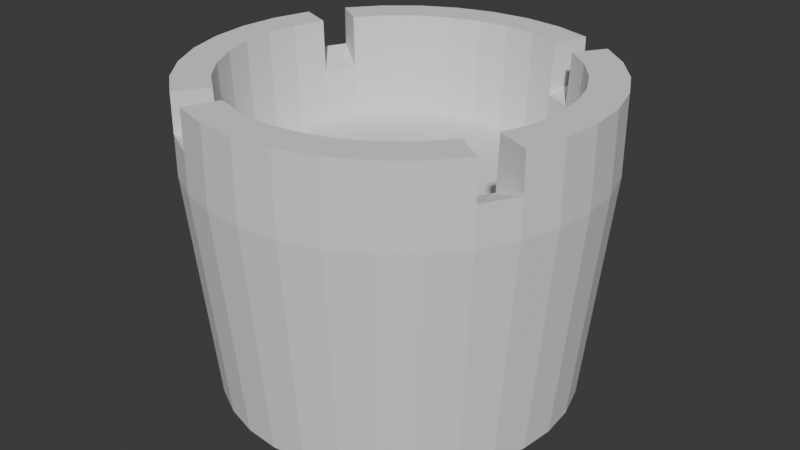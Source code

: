 # Source: ashtray.blend  (saved by Blender 4.1.24; exported with 4.5.12 LTS)
import bpy
from mathutils import Matrix  # noqa: F401  (used for matrix-valued properties, if any)

bpy.ops.wm.read_factory_settings(use_empty=True)
scene = bpy.context.scene
scene.name = 'Scene'

# ---- collections
col_collection = bpy.data.collections.new('Collection'); scene.collection.children.link(col_collection)

# ---- world
world_world = bpy.data.worlds.new('World'); scene.world = world_world
world_world.use_nodes = True; world_world.node_tree.nodes.clear()
_N = world_world.node_tree.nodes; _L = world_world.node_tree.links
n0 = _N.new('ShaderNodeOutputWorld'); n0.name = 'World Output'; n0.location = (300, 300)
n1 = _N.new('ShaderNodeBackground'); n1.name = 'Background'; n1.location = (10, 300)
n1.inputs[0].default_value = (0.05088, 0.05088, 0.05088, 1.0)
_L.new(n1.outputs[0], n0.inputs[0])
n0.is_active_output = True
world_world.color = (0.05088, 0.05088, 0.05088)
world_world.use_sun_shadow = False
world_world.sun_shadow_jitter_overblur = 0.0

# ---- meshes
me_cylinder = bpy.data.meshes.new('Cylinder')
me_cylinder.from_pydata([(-4.625e-09, 1.148, 0.0), (-1.579e-08, 0.1454, 0.6306), (0.2239, 1.126, 0.0), (0.02836, 0.1426, 0.6306), (0.4392, 1.06, 0.0), (0.05563, 0.1343, 0.6306), (0.6376, 0.9543, 0.0), (0.08076, 0.1209, 0.6306), (0.8116, 0.8116, 0.0), (0.1028, 0.1028, 0.6306), (0.9543, 0.6376, 0.0), (0.1209, 0.08076, 0.6306), (1.06, 0.4392, 0.0), (0.1343, 0.05563, 0.6306), (1.126, 0.2239, 0.0), (0.1426, 0.02836, 0.6306), (1.148, -3.984e-09, 0.0), (0.1454, -5.588e-10, 0.6306), (1.126, -0.2239, 0.0), (0.1426, -0.02836, 0.6306), (1.06, -0.4392, 0.0), (0.1343, -0.05563, 0.6306), (0.9543, -0.6376, 0.0), (0.1209, -0.08076, 0.6306), (0.8116, -0.8116, 0.0), (0.1028, -0.1028, 0.6306), (0.6376, -0.9543, 0.0), (0.08076, -0.1209, 0.6306), (0.4392, -1.06, 0.0), (0.05563, -0.1343, 0.6306), (0.2239, -1.126, 0.0), (0.02836, -0.1426, 0.6306), (-4.625e-09, -1.148, 0.0), (1.251e-08, -0.1454, 0.6306), (-0.2239, -1.126, 0.0), (-0.02836, -0.1426, 0.6306), (-0.4392, -1.06, 0.0), (-0.05563, -0.1343, 0.6306), (-0.6376, -0.9543, 0.0), (-0.08076, -0.1209, 0.6306), (-0.8116, -0.8116, 0.0), (-0.1028, -0.1028, 0.6306), (-0.9543, -0.6376, 0.0), (-0.1209, -0.08076, 0.6306), (-1.06, -0.4392, 0.0), (-0.1343, -0.05563, 0.6306), (-1.126, -0.2239, 0.0), (-0.1426, -0.02836, 0.6306), (-1.148, -3.984e-09, 0.0), (-0.1454, -5.588e-10, 0.6306), (-1.126, 0.2239, 0.0), (-0.1426, 0.02836, 0.6306), (-1.06, 0.4392, 0.0), (-0.1343, 0.05563, 0.6306), (-0.9543, 0.6376, 0.0), (-0.1209, 0.08076, 0.6306), (-0.8116, 0.8116, 0.0), (-0.1028, 0.1028, 0.6306), (-0.6376, 0.9543, 0.0), (-0.08076, 0.1209, 0.6306), (-0.4392, 1.06, 0.0), (-0.05563, 0.1343, 0.6306), (-0.2239, 1.126, 0.0), (-0.02836, 0.1426, 0.6306), (-3.632e-09, 1.3, 1.5), (0.2536, 1.275, 1.5), (0.4975, 1.201, 1.5), (0.7222, 1.081, 1.5), (0.9192, 0.9192, 1.5), (1.081, 0.7222, 1.5), (1.201, 0.4975, 1.5), (1.275, 0.2536, 1.5), (1.3, -5.588e-10, 1.5), (1.275, -0.2536, 1.5), (1.201, -0.4975, 1.5), (1.081, -0.7222, 1.5), (0.9192, -0.9192, 1.5), (0.7222, -1.081, 1.5), (0.4975, -1.201, 1.5), (0.2536, -1.275, 1.5), (-3.632e-09, -1.3, 1.5), (-0.2536, -1.275, 1.5), (-0.4975, -1.201, 1.5), (-0.7222, -1.081, 1.5), (-0.9192, -0.9192, 1.5), (-1.081, -0.7222, 1.5), (-1.201, -0.4975, 1.5), (-1.275, -0.2536, 1.5), (-1.3, -5.588e-10, 1.5), (-1.275, 0.2536, 1.5), (-1.201, 0.4975, 1.5), (-1.081, 0.7222, 1.5), (-0.9192, 0.9192, 1.5), (-0.7222, 1.081, 1.5), (-0.4975, 1.201, 1.5), (-0.2536, 1.275, 1.5), (0.2536, 1.275, 2.0), (-3.632e-09, 1.3, 2.0), (-3.632e-09, 1.3, 1.5), (0.4975, 1.201, 2.0), (0.7222, 1.081, 2.0), (0.9192, 0.9192, 2.0), (1.081, 0.7222, 2.0), (1.201, 0.4975, 2.0), (1.275, 0.2536, 2.0), (1.3, -5.588e-10, 2.0), (1.275, -0.2536, 2.0), (1.201, -0.4975, 2.0), (1.081, -0.7222, 2.0), (0.9192, -0.9192, 2.0), (0.7222, -1.081, 2.0), (0.4975, -1.201, 2.0), (0.2536, -1.275, 2.0), (-3.632e-09, -1.3, 2.0), (-0.2536, -1.275, 2.0), (-0.4975, -1.201, 2.0), (-0.7222, -1.081, 2.0), (-0.9192, -0.9192, 2.0), (-1.081, -0.7222, 2.0), (-1.201, -0.4975, 2.0), (-1.275, -0.2536, 2.0), (-1.3, -5.588e-10, 2.0), (-1.275, 0.2536, 2.0), (-1.201, 0.4975, 2.0), (-1.081, 0.7222, 2.0), (-0.9192, 0.9192, 2.0), (-0.7222, 1.081, 2.0), (-0.4975, 1.201, 2.0), (-0.2536, 1.275, 2.0), (0.2536, 1.275, 1.5), (0.4975, 1.201, 1.5), (0.7222, 1.081, 1.5), (0.9192, 0.9192, 1.5), (1.081, 0.7222, 1.5), (1.201, 0.4975, 1.5), (1.275, 0.2536, 1.5), (1.3, -5.588e-10, 1.5), (1.275, -0.2536, 1.5), (1.201, -0.4975, 1.5), (1.081, -0.7222, 1.5), (0.9192, -0.9192, 1.5), (0.7222, -1.081, 1.5), (0.4975, -1.201, 1.5), (0.2536, -1.275, 1.5), (-3.632e-09, -1.3, 1.5), (-0.2536, -1.275, 1.5), (-0.4975, -1.201, 1.5), (-0.7222, -1.081, 1.5), (-0.9192, -0.9192, 1.5), (-1.081, -0.7222, 1.5), (-1.201, -0.4975, 1.5), (-1.275, -0.2536, 1.5), (-1.3, -5.588e-10, 1.5), (-1.275, 0.2536, 1.5), (-1.201, 0.4975, 1.5), (-1.081, 0.7222, 1.5), (-0.9192, 0.9192, 1.5), (-0.7222, 1.081, 1.5), (-0.4975, 1.201, 1.5), (-0.2536, 1.275, 1.5), (0.2536, 1.275, 2.0), (-3.632e-09, 1.3, 2.0), (-3.632e-09, 1.3, 1.5), (0.4975, 1.201, 2.0), (0.7222, 1.081, 2.0), (0.9192, 0.9192, 2.0), (1.081, 0.7222, 2.0), (1.201, 0.4975, 2.0), (1.275, 0.2536, 2.0), (1.3, -5.588e-10, 2.0), (1.275, -0.2536, 2.0), (1.201, -0.4975, 2.0), (1.081, -0.7222, 2.0), (0.9192, -0.9192, 2.0), (0.7222, -1.081, 2.0), (0.4975, -1.201, 2.0), (0.2536, -1.275, 2.0), (-3.632e-09, -1.3, 2.0), (-0.2536, -1.275, 2.0), (-0.4975, -1.201, 2.0), (-0.7222, -1.081, 2.0), (-0.9192, -0.9192, 2.0), (-1.081, -0.7222, 2.0), (-1.201, -0.4975, 2.0), (-1.275, -0.2536, 2.0), (-1.3, -5.588e-10, 2.0), (-1.275, 0.2536, 2.0), (-1.201, 0.4975, 2.0), (-1.081, 0.7222, 2.0), (-0.9192, 0.9192, 2.0), (-0.7222, 1.081, 2.0), (-0.4975, 1.201, 2.0), (-0.2536, 1.275, 2.0), (0.2536, 1.275, 1.5), (0.4975, 1.201, 1.5), (0.7222, 1.081, 1.5), (0.9192, 0.9192, 1.5), (1.081, 0.7222, 1.5), (1.201, 0.4975, 1.5), (1.275, 0.2536, 1.5), (1.3, -5.588e-10, 1.5), (1.275, -0.2536, 1.5), (1.201, -0.4975, 1.5), (1.081, -0.7222, 1.5), (0.9192, -0.9192, 1.5), (0.7222, -1.081, 1.5), (0.4975, -1.201, 1.5), (0.2536, -1.275, 1.5), (-3.632e-09, -1.3, 1.5), (-0.2536, -1.275, 1.5), (-0.4975, -1.201, 1.5), (-0.7222, -1.081, 1.5), (-0.9192, -0.9192, 1.5), (-1.081, -0.7222, 1.5), (-1.201, -0.4975, 1.5), (-1.275, -0.2536, 1.5), (-1.3, -5.588e-10, 1.5), (-1.275, 0.2536, 1.5), (-1.201, 0.4975, 1.5), (-1.081, 0.7222, 1.5), (-0.9192, 0.9192, 1.5), (-0.7222, 1.081, 1.5), (-0.4975, 1.201, 1.5), (-0.2536, 1.275, 1.5), (0.2536, 1.275, 2.0), (-3.632e-09, 1.3, 2.0), (0.4975, 1.201, 2.0), (0.7222, 1.081, 2.0), (0.9192, 0.9192, 2.0), (1.081, 0.7222, 2.0), (1.201, 0.4975, 2.0), (1.275, 0.2536, 2.0), (1.3, -5.588e-10, 2.0), (1.275, -0.2536, 2.0), (1.201, -0.4975, 2.0), (1.081, -0.7222, 2.0), (0.9192, -0.9192, 2.0), (0.7222, -1.081, 2.0), (0.4975, -1.201, 2.0), (0.2536, -1.275, 2.0), (-3.632e-09, -1.3, 2.0), (-0.2536, -1.275, 2.0), (-0.4975, -1.201, 2.0), (-0.7222, -1.081, 2.0), (-0.9192, -0.9192, 2.0), (-1.081, -0.7222, 2.0), (-1.201, -0.4975, 2.0), (-1.275, -0.2536, 2.0), (-1.3, -5.588e-10, 2.0), (-1.275, 0.2536, 2.0), (-1.201, 0.4975, 2.0), (-1.081, 0.7222, 2.0), (-0.9192, 0.9192, 2.0), (-0.7222, 1.081, 2.0), (-0.4975, 1.201, 2.0), (-0.2536, 1.275, 2.0), (-0.4975, -1.201, 1.5), (-0.7222, -1.081, 1.5), (-0.7222, -1.081, 2.0), (-0.4975, -1.201, 2.0), (-0.4975, -1.201, 1.5), (-0.7222, -1.081, 1.5), (-0.7222, -1.081, 2.0), (-0.4975, -1.201, 2.0), (-0.4975, -1.201, 1.5), (-0.7222, -1.081, 1.5), (0.2536, 1.275, 2.0), (-3.632e-09, 1.3, 2.0), (0.4975, 1.201, 2.0), (0.7222, 1.081, 2.0), (0.9192, 0.9192, 2.0), (1.081, 0.7222, 2.0), (1.201, 0.4975, 2.0), (1.275, 0.2536, 2.0), (1.3, -5.588e-10, 2.0), (1.275, -0.2536, 2.0), (1.201, -0.4975, 2.0), (1.081, -0.7222, 2.0), (0.9192, -0.9192, 2.0), (0.7222, -1.081, 2.0), (0.4975, -1.201, 2.0), (0.2536, -1.275, 2.0), (-3.632e-09, -1.3, 2.0), (-0.2536, -1.275, 2.0), (-0.4975, -1.201, 2.0), (-0.7222, -1.081, 2.0), (-0.9192, -0.9192, 2.0), (-1.081, -0.7222, 2.0), (-1.201, -0.4975, 2.0), (-1.275, -0.2536, 2.0), (-1.3, -5.588e-10, 2.0), (-1.275, 0.2536, 2.0), (-1.201, 0.4975, 2.0), (-1.081, 0.7222, 2.0), (-0.9192, 0.9192, 2.0), (-0.7222, 1.081, 2.0), (-0.4975, 1.201, 2.0), (-0.2536, 1.275, 2.0), (0.2084, 1.048, 2.0), (-6.237e-09, 1.068, 2.0), (0.4087, 0.9868, 2.0), (0.5934, 0.8881, 2.0), (0.7552, 0.7552, 2.0), (0.8881, 0.5934, 2.0), (0.9868, 0.4087, 2.0), (1.048, 0.2084, 2.0), (1.068, -5.588e-10, 2.0), (1.048, -0.2084, 2.0), (0.9868, -0.4087, 2.0), (0.8881, -0.5934, 2.0), (0.7552, -0.7552, 2.0), (0.5934, -0.8881, 2.0), (0.4087, -0.9868, 2.0), (0.2084, -1.048, 2.0), (-6.237e-09, -1.068, 2.0), (-0.2084, -1.048, 2.0), (-0.4087, -0.9868, 2.0), (-0.5934, -0.8881, 2.0), (-0.7552, -0.7552, 2.0), (-0.8881, -0.5934, 2.0), (-0.9868, -0.4087, 2.0), (-1.048, -0.2084, 2.0), (-1.068, -5.588e-10, 2.0), (-1.048, 0.2084, 2.0), (-0.9868, 0.4087, 2.0), (-0.8881, 0.5934, 2.0), (-0.7552, 0.7552, 2.0), (-0.5934, 0.8881, 2.0), (-0.4087, 0.9868, 2.0), (-0.2084, 1.048, 2.0), (0.2013, 1.012, 1.325), (-6.777e-09, 1.032, 1.325), (0.3949, 0.9534, 1.325), (0.5733, 0.8581, 1.325), (0.7297, 0.7297, 1.325), (0.8581, 0.5733, 1.325), (0.9534, 0.3949, 1.325), (1.012, 0.2013, 1.325), (1.032, -5.588e-10, 1.325), (1.012, -0.2013, 1.325), (0.9534, -0.3949, 1.325), (0.8581, -0.5733, 1.325), (0.7297, -0.7297, 1.325), (0.5733, -0.8581, 1.325), (0.3949, -0.9534, 1.325), (0.2013, -1.012, 1.325), (-6.777e-09, -1.032, 1.325), (-0.2013, -1.012, 1.325), (-0.3949, -0.9534, 1.325), (-0.5733, -0.8581, 1.325), (-0.7297, -0.7297, 1.325), (-0.8581, -0.5733, 1.325), (-0.9534, -0.3949, 1.325), (-1.012, -0.2013, 1.325), (-1.032, -5.588e-10, 1.325), (-1.012, 0.2013, 1.325), (-0.9534, 0.3949, 1.325), (-0.8581, 0.5733, 1.325), (-0.7297, 0.7297, 1.325), (-0.5733, 0.8581, 1.325), (-0.3949, 0.9534, 1.325), (-0.2013, 1.012, 1.325), (0.03124, 0.1571, 1.325), (-1.657e-08, 0.1601, 1.325), (0.06128, 0.1479, 1.325), (0.08897, 0.1331, 1.325), (0.1132, 0.1132, 1.325), (0.1331, 0.08897, 1.325), (0.1479, 0.06128, 1.325), (0.1571, 0.03124, 1.325), (0.1601, -5.588e-10, 1.325), (0.1571, -0.03124, 1.325), (0.1479, -0.06128, 1.325), (0.1331, -0.08897, 1.325), (0.1132, -0.1132, 1.325), (0.08897, -0.1331, 1.325), (0.06128, -0.1479, 1.325), (0.03124, -0.1571, 1.325), (-1.657e-08, -0.1601, 1.325), (-0.03124, -0.1571, 1.325), (-0.06128, -0.1479, 1.325), (-0.08897, -0.1331, 1.325), (-0.1132, -0.1132, 1.325), (-0.1331, -0.08897, 1.325), (-0.1479, -0.06128, 1.325), (-0.1571, -0.03124, 1.325), (-0.1601, -5.588e-10, 1.325), (-0.1571, 0.03124, 1.325), (-0.1479, 0.06128, 1.325), (-0.1331, 0.08897, 1.325), (-0.1132, 0.1132, 1.325), (-0.08897, 0.1331, 1.325), (-0.06128, 0.1479, 1.325), (-0.03124, 0.1571, 1.325), (-6.507e-09, 1.05, 1.662), (0.2049, 1.03, 1.662), (0.4018, 0.9701, 1.662), (0.5834, 0.8731, 1.662), (0.7425, 0.7425, 1.662), (0.8731, 0.5834, 1.662), (0.9701, 0.4018, 1.662), (1.03, 0.2049, 1.662), (1.05, -5.588e-10, 1.662), (1.03, -0.2049, 1.662), (0.9701, -0.4018, 1.662), (0.8731, -0.5834, 1.662), (0.7425, -0.7425, 1.662), (0.5834, -0.8731, 1.662), (0.4018, -0.9701, 1.662), (0.2049, -1.03, 1.662), (-6.507e-09, -1.05, 1.662), (-0.2049, -1.03, 1.662), (-0.4018, -0.9701, 1.662), (-0.5834, -0.8731, 1.662), (-0.7425, -0.7425, 1.662), (-0.8731, -0.5834, 1.662), (-0.9701, -0.4018, 1.662), (-1.03, -0.2049, 1.662), (-1.05, -5.588e-10, 1.662), (-1.03, 0.2049, 1.662), (-0.9701, 0.4018, 1.662), (-0.8731, 0.5834, 1.662), (-0.7425, 0.7425, 1.662), (-0.5834, 0.8731, 1.662), (-0.4018, 0.9701, 1.662), (-0.2049, 1.03, 1.662), (-3.632e-09, 1.3, 1.75), (0.2536, 1.275, 1.75), (0.4975, 1.201, 1.75), (0.7222, 1.081, 1.75), (0.9192, 0.9192, 1.75), (1.081, 0.7222, 1.75), (1.201, 0.4975, 1.75), (1.275, 0.2536, 1.75), (1.3, -5.588e-10, 1.75), (1.275, -0.2536, 1.75), (1.201, -0.4975, 1.75), (1.081, -0.7222, 1.75), (0.9192, -0.9192, 1.75), (0.7222, -1.081, 1.75), (0.4975, -1.201, 1.75), (0.2536, -1.275, 1.75), (-3.632e-09, -1.3, 1.75), (-0.2536, -1.275, 1.75), (-1.3, -5.588e-10, 1.75), (-1.275, 0.2536, 1.75), (-1.201, 0.4975, 1.75), (-1.081, 0.7222, 1.75), (-0.9192, 0.9192, 1.75), (-0.7222, 1.081, 1.75), (-0.4975, 1.201, 1.75), (-0.2536, 1.275, 1.75), (-0.4975, -1.201, 1.75), (-0.7222, -1.081, 1.75), (-0.4975, -1.201, 1.75), (-0.7222, -1.081, 1.75), (-0.4975, -1.201, 1.75), (-0.7222, -1.081, 1.75), (-1.275, -0.2536, 1.75), (-1.201, -0.4975, 1.75), (-1.081, -0.7222, 1.75), (-0.9192, -0.9192, 1.75)], [], [(290, 291, 122, 121), (72, 71, 135, 136), (281, 282, 113, 112), (272, 273, 104, 103), (73, 72, 136, 137), (74, 73, 137, 138), (289, 290, 121, 120), (75, 74, 138, 139), (280, 281, 112, 111), (271, 272, 103, 102), (76, 75, 139, 140), (297, 267, 97, 128), (77, 76, 140, 141), (288, 289, 120, 119), (78, 77, 141, 142), (279, 280, 111, 110), (79, 78, 142, 143), (270, 271, 102, 101), (296, 297, 128, 127), (80, 79, 143, 144), (287, 288, 119, 118), (81, 80, 144, 145), (278, 279, 110, 109), (82, 81, 145, 146), (269, 270, 101, 100), (295, 296, 127, 126), (83, 82, 146, 147), (286, 287, 118, 117), (84, 83, 147, 148), (277, 278, 109, 108), (3, 1, 63, 61, 59, 57, 55, 53, 51, 49, 47, 45, 43, 41, 39, 37, 35, 33, 31, 29, 27, 25, 23, 21, 19, 17, 15, 13, 11, 9, 7, 5), (85, 84, 148, 149), (268, 269, 100, 99), (0, 2, 4, 6, 8, 10, 12, 14, 16, 18, 20, 22, 24, 26, 28, 30, 32, 34, 36, 38, 40, 42, 44, 46, 48, 50, 52, 54, 56, 58, 60, 62), (62, 95, 64, 0), (60, 94, 95, 62), (58, 93, 94, 60), (56, 92, 93, 58), (54, 91, 92, 56), (52, 90, 91, 54), (50, 89, 90, 52), (48, 88, 89, 50), (46, 87, 88, 48), (44, 86, 87, 46), (42, 85, 86, 44), (40, 84, 85, 42), (38, 83, 84, 40), (36, 82, 83, 38), (34, 81, 82, 36), (32, 80, 81, 34), (30, 79, 80, 32), (28, 78, 79, 30), (26, 77, 78, 28), (24, 76, 77, 26), (22, 75, 76, 24), (20, 74, 75, 22), (18, 73, 74, 20), (16, 72, 73, 18), (14, 71, 72, 16), (12, 70, 71, 14), (10, 69, 70, 12), (8, 68, 69, 10), (6, 67, 68, 8), (4, 66, 67, 6), (2, 65, 66, 4), (0, 64, 65, 2), (155, 154, 218, 219), (129, 98, 162, 193), (112, 113, 177, 176), (156, 155, 219, 220), (130, 129, 193, 194), (111, 112, 176, 175), (157, 156, 220, 221), (131, 130, 194, 195), (110, 111, 175, 174), (158, 157, 221, 222), (132, 131, 195, 196), (109, 110, 174, 173), (159, 158, 222, 223), (133, 132, 196, 197), (108, 109, 173, 172), (98, 159, 223, 162), (134, 133, 197, 198), (107, 108, 172, 171), (135, 134, 198, 199), (106, 107, 171, 170), (136, 135, 199, 200), (105, 106, 170, 169), (137, 136, 200, 201), (104, 105, 169, 168), (138, 137, 201, 202), (103, 104, 168, 167), (139, 138, 202, 203), (102, 103, 167, 166), (128, 97, 161, 192), (140, 139, 203, 204), (101, 102, 166, 165), (127, 128, 192, 191), (71, 70, 134, 135), (70, 69, 133, 134), (273, 274, 105, 104), (64, 95, 159, 98), (282, 283, 114, 113), (69, 68, 132, 133), (95, 94, 158, 159), (291, 292, 123, 122), (68, 67, 131, 132), (94, 93, 157, 158), (67, 66, 130, 131), (274, 275, 106, 105), (93, 92, 156, 157), (283, 284, 115, 114), (66, 65, 129, 130), (267, 266, 96, 97), (92, 91, 155, 156), (292, 293, 124, 123), (65, 64, 98, 129), (91, 90, 154, 155), (275, 276, 107, 106), (90, 89, 153, 154), (284, 285, 116, 115), (89, 88, 152, 153), (293, 294, 125, 124), (88, 87, 151, 152), (266, 268, 99, 96), (276, 277, 108, 107), (87, 86, 150, 151), (285, 286, 117, 116), (86, 85, 149, 150), (294, 295, 126, 125), (460, 245, 246, 459), (180, 181, 244, 243), (459, 246, 247, 458), (179, 180, 243, 242), (178, 179, 242, 241), (444, 248, 249, 445), (177, 178, 241, 240), (445, 249, 250, 446), (458, 247, 248, 444), (176, 177, 240, 239), (426, 225, 224, 427), (175, 176, 239, 238), (447, 251, 252, 448), (427, 224, 226, 428), (174, 175, 238, 237), (448, 252, 253, 449), (428, 396, 397, 429), (173, 174, 237, 236), (449, 253, 254, 450), (429, 227, 228, 430), (172, 173, 236, 235), (450, 254, 255, 451), (430, 228, 229, 431), (431, 229, 230, 432), (170, 171, 234, 233), (432, 230, 231, 433), (169, 170, 233, 232), (433, 231, 232, 434), (168, 169, 232, 231), (113, 114, 178, 177), (154, 153, 217, 218), (114, 115, 179, 178), (153, 152, 216, 217), (115, 116, 180, 179), (116, 117, 181, 180), (151, 150, 214, 215), (117, 118, 182, 181), (150, 149, 213, 214), (118, 119, 183, 182), (149, 148, 212, 213), (119, 120, 184, 183), (148, 147, 211, 212), (120, 121, 185, 184), (147, 146, 210, 211), (121, 122, 186, 185), (146, 145, 209, 210), (122, 123, 187, 186), (97, 96, 160, 161), (145, 144, 208, 209), (123, 124, 188, 187), (144, 143, 207, 208), (124, 125, 189, 188), (96, 99, 163, 160), (143, 142, 206, 207), (125, 126, 190, 189), (99, 100, 164, 163), (142, 141, 205, 206), (126, 127, 191, 190), (100, 101, 165, 164), (141, 140, 204, 205), (451, 255, 225, 426), (242, 243, 258, 259), (181, 182, 245, 244), (461, 244, 245, 460), (182, 183, 246, 245), (453, 243, 244, 461), (183, 184, 247, 246), (443, 241, 242, 452), (184, 185, 248, 247), (211, 210, 256, 257), (185, 186, 249, 248), (442, 240, 241, 443), (186, 187, 250, 249), (161, 160, 224, 225), (441, 239, 240, 442), (187, 188, 251, 250), (440, 238, 239, 441), (188, 189, 252, 251), (160, 163, 226, 224), (439, 237, 238, 440), (189, 190, 253, 252), (163, 164, 227, 226), (438, 236, 237, 439), (190, 191, 254, 253), (164, 165, 228, 227), (437, 235, 236, 438), (191, 192, 255, 254), (165, 166, 229, 228), (192, 161, 225, 255), (166, 167, 230, 229), (435, 233, 234, 436), (167, 168, 231, 230), (434, 232, 233, 435), (454, 259, 263, 456), (257, 256, 260, 261), (452, 242, 259, 454), (453, 257, 261, 455), (428, 268, 300, 396), (259, 258, 262, 263), (261, 260, 264, 265), (299, 298, 266, 267), (298, 300, 268, 266), (301, 302, 270, 269), (302, 303, 271, 270), (303, 304, 272, 271), (304, 305, 273, 272), (305, 306, 274, 273), (306, 307, 275, 274), (307, 308, 276, 275), (309, 310, 278, 277), (310, 311, 279, 278), (311, 312, 280, 279), (312, 313, 281, 280), (313, 314, 282, 281), (314, 315, 283, 282), (315, 316, 284, 283), (421, 447, 446, 420), (317, 318, 286, 285), (318, 319, 287, 286), (319, 320, 288, 287), (320, 321, 289, 288), (321, 322, 290, 289), (322, 323, 291, 290), (323, 324, 292, 291), (325, 326, 294, 293), (326, 327, 295, 294), (327, 328, 296, 295), (328, 329, 297, 296), (329, 299, 267, 297), (394, 395, 298, 299), (395, 396, 300, 298), (293, 447, 421, 325), (397, 398, 302, 301), (398, 399, 303, 302), (399, 400, 304, 303), (400, 401, 305, 304), (401, 402, 306, 305), (402, 403, 307, 306), (403, 404, 308, 307), (405, 406, 310, 309), (406, 407, 311, 310), (407, 408, 312, 311), (408, 409, 313, 312), (409, 410, 314, 313), (410, 411, 315, 314), (411, 412, 316, 315), (429, 397, 301, 269), (413, 414, 318, 317), (414, 415, 319, 318), (415, 416, 320, 319), (416, 417, 321, 320), (417, 418, 322, 321), (418, 419, 323, 322), (419, 420, 324, 323), (421, 422, 326, 325), (422, 423, 327, 326), (423, 424, 328, 327), (424, 425, 329, 328), (425, 394, 299, 329), (363, 362, 330, 331), (362, 364, 332, 330), (364, 365, 333, 332), (365, 366, 334, 333), (366, 367, 335, 334), (367, 368, 336, 335), (368, 369, 337, 336), (369, 370, 338, 337), (370, 371, 339, 338), (371, 372, 340, 339), (372, 373, 341, 340), (373, 374, 342, 341), (374, 375, 343, 342), (375, 376, 344, 343), (376, 377, 345, 344), (377, 378, 346, 345), (378, 379, 347, 346), (379, 380, 348, 347), (380, 381, 349, 348), (381, 382, 350, 349), (382, 383, 351, 350), (383, 384, 352, 351), (384, 385, 353, 352), (385, 386, 354, 353), (386, 387, 355, 354), (387, 388, 356, 355), (388, 389, 357, 356), (389, 390, 358, 357), (390, 391, 359, 358), (391, 392, 360, 359), (392, 393, 361, 360), (393, 363, 331, 361), (1, 3, 362, 363), (3, 5, 364, 362), (5, 7, 365, 364), (7, 9, 366, 365), (9, 11, 367, 366), (11, 13, 368, 367), (13, 15, 369, 368), (15, 17, 370, 369), (17, 19, 371, 370), (19, 21, 372, 371), (21, 23, 373, 372), (23, 25, 374, 373), (25, 27, 375, 374), (27, 29, 376, 375), (29, 31, 377, 376), (31, 33, 378, 377), (33, 35, 379, 378), (35, 37, 380, 379), (37, 39, 381, 380), (39, 41, 382, 381), (41, 43, 383, 382), (43, 45, 384, 383), (45, 47, 385, 384), (47, 49, 386, 385), (49, 51, 387, 386), (51, 53, 388, 387), (53, 55, 389, 388), (55, 57, 390, 389), (57, 59, 391, 390), (59, 61, 392, 391), (61, 63, 393, 392), (63, 1, 363, 393), (455, 261, 265, 457), (361, 331, 394, 425), (360, 361, 425, 424), (359, 360, 424, 423), (358, 359, 423, 422), (357, 358, 422, 421), (356, 357, 421, 420), (355, 356, 420, 419), (354, 355, 419, 418), (353, 354, 418, 417), (352, 353, 417, 416), (351, 352, 416, 415), (350, 351, 415, 414), (349, 350, 414, 413), (348, 349, 413, 412), (347, 348, 412, 411), (346, 347, 411, 410), (345, 346, 410, 409), (344, 345, 409, 408), (343, 344, 408, 407), (342, 343, 407, 406), (341, 342, 406, 405), (340, 341, 405, 404), (339, 340, 404, 403), (338, 339, 403, 402), (337, 338, 402, 401), (336, 337, 401, 400), (335, 336, 400, 399), (334, 335, 399, 398), (333, 334, 398, 397), (332, 333, 397, 396), (330, 332, 396, 395), (331, 330, 395, 394), (200, 434, 435, 201), (201, 435, 436, 202), (202, 436, 437, 203), (203, 437, 438, 204), (204, 438, 439, 205), (205, 439, 440, 206), (206, 440, 441, 207), (207, 441, 442, 208), (208, 442, 443, 209), (223, 451, 426, 162), (199, 433, 434, 200), (198, 432, 433, 199), (197, 431, 432, 198), (196, 430, 431, 197), (222, 450, 451, 223), (195, 429, 430, 196), (221, 449, 450, 222), (194, 428, 429, 195), (220, 448, 449, 221), (193, 427, 428, 194), (219, 447, 448, 220), (162, 426, 427, 193), (218, 446, 447, 219), (217, 445, 446, 218), (216, 444, 445, 217), (405, 437, 436, 404), (277, 437, 405, 309), (276, 308, 404, 436), (258, 455, 457, 262), (264, 456, 457, 265), (243, 453, 455, 258), (256, 452, 454, 260), (260, 454, 456, 264), (209, 443, 452, 256, 210), (212, 461, 460, 213), (213, 460, 459, 214), (214, 459, 458, 215), (257, 453, 461, 212, 211), (215, 458, 444, 216, 152, 151), (292, 324, 420, 446), (413, 457, 456, 412), (285, 457, 413, 317), (284, 316, 412, 456)])
_uv = me_cylinder.uv_layers.new(name='UVMap')
_uv.uv.foreach_set('vector', [0.01, 0.25, 0.01461, 0.2968, 0.01461, 0.2968, 0.01, 0.25, 0.75, 0.875, 0.7812, 0.875, 0.7812, 0.875, 0.75, 0.875, 0.2968, 0.01461, 0.25, 0.01, 0.25, 0.01, 0.2968, 0.01461, 0.4717, 0.3418, 0.4854, 0.2968, 0.4854, 0.2968, 0.4717, 0.3418, 0.7188, 0.875, 0.75, 0.875, 0.75, 0.875, 0.7188, 0.875, 0.6875, 0.875, 0.7188, 0.875, 0.7188, 0.875, 0.6875, 0.875, 0.01461, 0.2032, 0.01, 0.25, 0.01, 0.25, 0.01461, 0.2032, 0.6562, 0.875, 0.6875, 0.875, 0.6875, 0.875, 0.6562, 0.875, 0.3418, 0.02827, 0.2968, 0.01461, 0.2968, 0.01461, 0.3418, 0.02827, 0.4496, 0.3833, 0.4717, 0.3418, 0.4717, 0.3418, 0.4496, 0.3833, 0.625, 0.875, 0.6562, 0.875, 0.6562, 0.875, 0.625, 0.875, 0.2032, 0.4854, 0.25, 0.49, 0.25, 0.49, 0.2032, 0.4854, 0.5938, 0.875, 0.625, 0.875, 0.625, 0.875, 0.5938, 0.875, 0.02827, 0.1582, 0.01461, 0.2032, 0.01461, 0.2032, 0.02827, 0.1582, 0.5625, 0.875, 0.5938, 0.875, 0.5938, 0.875, 0.5625, 0.875, 0.3833, 0.05045, 0.3418, 0.02827, 0.3418, 0.02827, 0.3833, 0.05045, 0.5312, 0.875, 0.5625, 0.875, 0.5625, 0.875, 0.5312, 0.875, 0.4197, 0.4197, 0.4496, 0.3833, 0.4496, 0.3833, 0.4197, 0.4197, 0.1582, 0.4717, 0.2032, 0.4854, 0.2032, 0.4854, 0.1582, 0.4717, 0.5, 0.875, 0.5312, 0.875, 0.5312, 0.875, 0.5, 0.875, 0.05045, 0.1167, 0.02827, 0.1582, 0.02827, 0.1582, 0.05045, 0.1167, 0.4688, 0.875, 0.5, 0.875, 0.5, 0.875, 0.4688, 0.875, 0.4197, 0.08029, 0.3833, 0.05045, 0.3833, 0.05045, 0.4197, 0.08029, 0.4375, 0.875, 0.4688, 0.875, 0.4688, 0.875, 0.4375, 0.875, 0.3833, 0.4496, 0.4197, 0.4197, 0.4197, 0.4197, 0.3833, 0.4496, 0.1167, 0.4496, 0.1582, 0.4717, 0.1582, 0.4717, 0.1167, 0.4496, 0.4062, 0.875, 0.4375, 0.875, 0.4375, 0.875, 0.4062, 0.875, 0.08029, 0.08029, 0.05045, 0.1167, 0.05045, 0.1167, 0.08029, 0.08029, 0.375, 0.875, 0.4062, 0.875, 0.4062, 0.875, 0.375, 0.875, 0.4496, 0.1167, 0.4197, 0.08029, 0.4197, 0.08029, 0.4496, 0.1167, 0.2552, 0.2763, 0.25, 0.2768, 0.2448, 0.2763, 0.2397, 0.2748, 0.2351, 0.2723, 0.231, 0.269, 0.2277, 0.2649, 0.2252, 0.2603, 0.2237, 0.2552, 0.2232, 0.25, 0.2237, 0.2448, 0.2252, 0.2397, 0.2277, 0.2351, 0.231, 0.231, 0.2351, 0.2277, 0.2397, 0.2252, 0.2448, 0.2237, 0.25, 0.2232, 0.2552, 0.2237, 0.2603, 0.2252, 0.2649, 0.2277, 0.269, 0.231, 0.2723, 0.2351, 0.2748, 0.2397, 0.2763, 0.2448, 0.2768, 0.25, 0.2763, 0.2552, 0.2748, 0.2603, 0.2723, 0.2649, 0.269, 0.269, 0.2649, 0.2723, 0.2603, 0.2748, 0.3438, 0.875, 0.375, 0.875, 0.375, 0.875, 0.3438, 0.875, 0.3418, 0.4717, 0.3833, 0.4496, 0.3833, 0.4496, 0.3418, 0.4717, 0.75, 0.49, 0.7968, 0.4854, 0.8418, 0.4717, 0.8833, 0.4496, 0.9197, 0.4197, 0.9496, 0.3833, 0.9717, 0.3418, 0.9854, 0.2968, 0.99, 0.25, 0.9854, 0.2032, 0.9717, 0.1582, 0.9496, 0.1167, 0.9197, 0.08029, 0.8833, 0.05045, 0.8418, 0.02827, 0.7968, 0.01461, 0.75, 0.01, 0.7032, 0.01461, 0.6582, 0.02827, 0.6167, 0.05045, 0.5803, 0.08029, 0.5504, 0.1167, 0.5283, 0.1582, 0.5146, 0.2032, 0.51, 0.25, 0.5146, 0.2968, 0.5283, 0.3418, 0.5504, 0.3833, 0.5803, 0.4197, 0.6167, 0.4496, 0.6582, 0.4717, 0.7032, 0.4854, 0.03125, 0.5, 0.03125, 0.875, 0.0, 0.875, 0.0, 0.5, 0.0625, 0.5, 0.0625, 0.875, 0.03125, 0.875, 0.03125, 0.5, 0.09375, 0.5, 0.09375, 0.875, 0.0625, 0.875, 0.0625, 0.5, 0.125, 0.5, 0.125, 0.875, 0.09375, 0.875, 0.09375, 0.5, 0.1562, 0.5, 0.1562, 0.875, 0.125, 0.875, 0.125, 0.5, 0.1875, 0.5, 0.1875, 0.875, 0.1562, 0.875, 0.1562, 0.5, 0.2188, 0.5, 0.2188, 0.875, 0.1875, 0.875, 0.1875, 0.5, 0.25, 0.5, 0.25, 0.875, 0.2188, 0.875, 0.2188, 0.5, 0.2812, 0.5, 0.2812, 0.875, 0.25, 0.875, 0.25, 0.5, 0.3125, 0.5, 0.3125, 0.875, 0.2812, 0.875, 0.2812, 0.5, 0.3438, 0.5, 0.3438, 0.875, 0.3125, 0.875, 0.3125, 0.5, 0.375, 0.5, 0.375, 0.875, 0.3438, 0.875, 0.3438, 0.5, 0.4062, 0.5, 0.4062, 0.875, 0.375, 0.875, 0.375, 0.5, 0.4375, 0.5, 0.4375, 0.875, 0.4062, 0.875, 0.4062, 0.5, 0.4688, 0.5, 0.4688, 0.875, 0.4375, 0.875, 0.4375, 0.5, 0.5, 0.5, 0.5, 0.875, 0.4688, 0.875, 0.4688, 0.5, 0.5312, 0.5, 0.5312, 0.875, 0.5, 0.875, 0.5, 0.5, 0.5625, 0.5, 0.5625, 0.875, 0.5312, 0.875, 0.5312, 0.5, 0.5938, 0.5, 0.5938, 0.875, 0.5625, 0.875, 0.5625, 0.5, 0.625, 0.5, 0.625, 0.875, 0.5938, 0.875, 0.5938, 0.5, 0.6562, 0.5, 0.6562, 0.875, 0.625, 0.875, 0.625, 0.5, 0.6875, 0.5, 0.6875, 0.875, 0.6562, 0.875, 0.6562, 0.5, 0.7188, 0.5, 0.7188, 0.875, 0.6875, 0.875, 0.6875, 0.5, 0.75, 0.5, 0.75, 0.875, 0.7188, 0.875, 0.7188, 0.5, 0.7812, 0.5, 0.7812, 0.875, 0.75, 0.875, 0.75, 0.5, 0.8125, 0.5, 0.8125, 0.875, 0.7812, 0.875, 0.7812, 0.5, 0.8438, 0.5, 0.8438, 0.875, 0.8125, 0.875, 0.8125, 0.5, 0.875, 0.5, 0.875, 0.875, 0.8438, 0.875, 0.8438, 0.5, 0.9062, 0.5, 0.9062, 0.875, 0.875, 0.875, 0.875, 0.5, 0.9375, 0.5, 0.9375, 0.875, 0.9062, 0.875, 0.9062, 0.5, 0.9688, 0.5, 0.9688, 0.875, 0.9375, 0.875, 0.9375, 0.5, 1.0, 0.5, 1.0, 0.875, 0.9688, 0.875, 0.9688, 0.5, 0.1562, 0.875, 0.1875, 0.875, 0.1875, 0.875, 0.1562, 0.875, 0.9688, 0.875, 1.0, 0.875, 1.0, 0.875, 0.9688, 0.875, 0.2968, 0.01461, 0.25, 0.01, 0.25, 0.01, 0.2968, 0.01461, 0.125, 0.875, 0.1562, 0.875, 0.1562, 0.875, 0.125, 0.875, 0.9375, 0.875, 0.9688, 0.875, 0.9688, 0.875, 0.9375, 0.875, 0.3418, 0.02827, 0.2968, 0.01461, 0.2968, 0.01461, 0.3418, 0.02827, 0.09375, 0.875, 0.125, 0.875, 0.125, 0.875, 0.09375, 0.875, 0.9062, 0.875, 0.9375, 0.875, 0.9375, 0.875, 0.9062, 0.875, 0.3833, 0.05045, 0.3418, 0.02827, 0.3418, 0.02827, 0.3833, 0.05045, 0.0625, 0.875, 0.09375, 0.875, 0.09375, 0.875, 0.0625, 0.875, 0.875, 0.875, 0.9062, 0.875, 0.9062, 0.875, 0.875, 0.875, 0.4197, 0.08029, 0.3833, 0.05045, 0.3833, 0.05045, 0.4197, 0.08029, 0.03125, 0.875, 0.0625, 0.875, 0.0625, 0.875, 0.03125, 0.875, 0.8438, 0.875, 0.875, 0.875, 0.875, 0.875, 0.8438, 0.875, 0.4496, 0.1167, 0.4197, 0.08029, 0.4197, 0.08029, 0.4496, 0.1167, 0.0, 0.875, 0.03125, 0.875, 0.03125, 0.875, 0.0, 0.875, 0.8125, 0.875, 0.8438, 0.875, 0.8438, 0.875, 0.8125, 0.875, 0.4717, 0.1582, 0.4496, 0.1167, 0.4496, 0.1167, 0.4717, 0.1582, 0.7812, 0.875, 0.8125, 0.875, 0.8125, 0.875, 0.7812, 0.875, 0.4854, 0.2032, 0.4717, 0.1582, 0.4717, 0.1582, 0.4854, 0.2032, 0.75, 0.875, 0.7812, 0.875, 0.7812, 0.875, 0.75, 0.875, 0.49, 0.25, 0.4854, 0.2032, 0.4854, 0.2032, 0.49, 0.25, 0.7188, 0.875, 0.75, 0.875, 0.75, 0.875, 0.7188, 0.875, 0.4854, 0.2968, 0.49, 0.25, 0.49, 0.25, 0.4854, 0.2968, 0.6875, 0.875, 0.7188, 0.875, 0.7188, 0.875, 0.6875, 0.875, 0.4717, 0.3418, 0.4854, 0.2968, 0.4854, 0.2968, 0.4717, 0.3418, 0.6562, 0.875, 0.6875, 0.875, 0.6875, 0.875, 0.6562, 0.875, 0.4496, 0.3833, 0.4717, 0.3418, 0.4717, 0.3418, 0.4496, 0.3833, 0.2032, 0.4854, 0.25, 0.49, 0.25, 0.49, 0.2032, 0.4854, 0.625, 0.875, 0.6562, 0.875, 0.6562, 0.875, 0.625, 0.875, 0.4197, 0.4197, 0.4496, 0.3833, 0.4496, 0.3833, 0.4197, 0.4197, 0.1582, 0.4717, 0.2032, 0.4854, 0.2032, 0.4854, 0.1582, 0.4717, 0.7812, 0.875, 0.8125, 0.875, 0.8125, 0.875, 0.7812, 0.875, 0.8125, 0.875, 0.8438, 0.875, 0.8438, 0.875, 0.8125, 0.875, 0.4854, 0.2968, 0.49, 0.25, 0.49, 0.25, 0.4854, 0.2968, 0.0, 0.875, 0.03125, 0.875, 0.03125, 0.875, 0.0, 0.875, 0.25, 0.01, 0.2032, 0.01461, 0.2032, 0.01461, 0.25, 0.01, 0.8438, 0.875, 0.875, 0.875, 0.875, 0.875, 0.8438, 0.875, 0.03125, 0.875, 0.0625, 0.875, 0.0625, 0.875, 0.03125, 0.875, 0.01461, 0.2968, 0.02827, 0.3418, 0.02827, 0.3418, 0.01461, 0.2968, 0.875, 0.875, 0.9062, 0.875, 0.9062, 0.875, 0.875, 0.875, 0.0625, 0.875, 0.09375, 0.875, 0.09375, 0.875, 0.0625, 0.875, 0.9062, 0.875, 0.9375, 0.875, 0.9375, 0.875, 0.9062, 0.875, 0.49, 0.25, 0.4854, 0.2032, 0.4854, 0.2032, 0.49, 0.25, 0.09375, 0.875, 0.125, 0.875, 0.125, 0.875, 0.09375, 0.875, 0.2032, 0.01461, 0.1582, 0.02827, 0.1582, 0.02827, 0.2032, 0.01461, 0.9375, 0.875, 0.9688, 0.875, 0.9688, 0.875, 0.9375, 0.875, 0.25, 0.49, 0.2968, 0.4854, 0.2968, 0.4854, 0.25, 0.49, 0.125, 0.875, 0.1562, 0.875, 0.1562, 0.875, 0.125, 0.875, 0.02827, 0.3418, 0.05045, 0.3833, 0.05045, 0.3833, 0.02827, 0.3418, 0.9688, 0.875, 1.0, 0.875, 1.0, 0.875, 0.9688, 0.875, 0.1562, 0.875, 0.1875, 0.875, 0.1875, 0.875, 0.1562, 0.875, 0.4854, 0.2032, 0.4717, 0.1582, 0.4717, 0.1582, 0.4854, 0.2032, 0.1875, 0.875, 0.2188, 0.875, 0.2188, 0.875, 0.1875, 0.875, 0.1582, 0.02827, 0.1167, 0.05045, 0.1167, 0.05045, 0.1582, 0.02827, 0.2188, 0.875, 0.25, 0.875, 0.25, 0.875, 0.2188, 0.875, 0.05045, 0.3833, 0.08029, 0.4197, 0.08029, 0.4197, 0.05045, 0.3833, 0.25, 0.875, 0.2812, 0.875, 0.2812, 0.875, 0.25, 0.875, 0.2968, 0.4854, 0.3418, 0.4717, 0.3418, 0.4717, 0.2968, 0.4854, 0.4717, 0.1582, 0.4496, 0.1167, 0.4496, 0.1167, 0.4717, 0.1582, 0.2812, 0.875, 0.3125, 0.875, 0.3125, 0.875, 0.2812, 0.875, 0.1167, 0.05045, 0.08029, 0.08029, 0.08029, 0.08029, 0.1167, 0.05045, 0.3125, 0.875, 0.3438, 0.875, 0.3438, 0.875, 0.3125, 0.875, 0.08029, 0.4197, 0.1167, 0.4496, 0.1167, 0.4496, 0.08029, 0.4197, 0.3438, 0.9375, 0.3438, 1.0, 0.3125, 1.0, 0.3125, 0.9375, 0.1167, 0.05045, 0.08029, 0.08029, 0.08029, 0.08029, 0.1167, 0.05045, 0.3125, 0.9375, 0.3125, 1.0, 0.2812, 1.0, 0.2812, 0.9375, 0.1582, 0.02827, 0.1167, 0.05045, 0.1167, 0.05045, 0.1582, 0.02827, 0.2032, 0.01461, 0.1582, 0.02827, 0.1582, 0.02827, 0.2032, 0.01461, 0.25, 0.9375, 0.25, 1.0, 0.2188, 1.0, 0.2188, 0.9375, 0.25, 0.01, 0.2032, 0.01461, 0.2032, 0.01461, 0.25, 0.01, 0.2188, 0.9375, 0.2188, 1.0, 0.1875, 1.0, 0.1875, 0.9375, 0.2812, 0.9375, 0.2812, 1.0, 0.25, 1.0, 0.25, 0.9375, 0.2968, 0.01461, 0.25, 0.01, 0.25, 0.01, 0.2968, 0.01461, 1.0, 0.9375, 1.0, 1.0, 0.9688, 1.0, 0.9688, 0.9375, 0.3418, 0.02827, 0.2968, 0.01461, 0.2968, 0.01461, 0.3418, 0.02827, 0.1562, 0.9375, 0.1562, 1.0, 0.125, 1.0, 0.125, 0.9375, 0.9688, 0.9375, 0.9688, 1.0, 0.9375, 1.0, 0.9375, 0.9375, 0.3833, 0.05045, 0.3418, 0.02827, 0.3418, 0.02827, 0.3833, 0.05045, 0.125, 0.9375, 0.125, 1.0, 0.09375, 1.0, 0.09375, 0.9375, 0.9375, 0.9375, 0.3242, 0.4291, 0.3577, 0.4112, 0.9062, 0.9375, 0.4197, 0.08029, 0.3833, 0.05045, 0.3833, 0.05045, 0.4197, 0.08029, 0.09375, 0.9375, 0.09375, 1.0, 0.0625, 1.0, 0.0625, 0.9375, 0.9062, 0.9375, 0.9062, 1.0, 0.875, 1.0, 0.875, 0.9375, 0.4496, 0.1167, 0.4197, 0.08029, 0.4197, 0.08029, 0.4496, 0.1167, 0.0625, 0.9375, 0.0625, 1.0, 0.03125, 1.0, 0.03125, 0.9375, 0.875, 0.9375, 0.875, 1.0, 0.8438, 1.0, 0.8438, 0.9375, 0.8438, 0.9375, 0.8438, 1.0, 0.8125, 1.0, 0.8125, 0.9375, 0.4854, 0.2032, 0.4717, 0.1582, 0.4717, 0.1582, 0.4854, 0.2032, 0.8125, 0.9375, 0.8125, 1.0, 0.7812, 1.0, 0.7812, 0.9375, 0.49, 0.25, 0.4854, 0.2032, 0.4854, 0.2032, 0.49, 0.25, 0.7812, 0.9375, 0.7812, 1.0, 0.75, 1.0, 0.75, 0.9375, 0.4854, 0.2968, 0.49, 0.25, 0.49, 0.25, 0.4854, 0.2968, 0.25, 0.01, 0.2032, 0.01461, 0.2032, 0.01461, 0.25, 0.01, 0.1875, 0.875, 0.2188, 0.875, 0.2188, 0.875, 0.1875, 0.875, 0.2032, 0.01461, 0.1582, 0.02827, 0.1582, 0.02827, 0.2032, 0.01461, 0.2188, 0.875, 0.25, 0.875, 0.25, 0.875, 0.2188, 0.875, 0.1582, 0.02827, 0.1167, 0.05045, 0.1167, 0.05045, 0.1582, 0.02827, 0.1167, 0.05045, 0.08029, 0.08029, 0.08029, 0.08029, 0.1167, 0.05045, 0.2812, 0.875, 0.3125, 0.875, 0.3125, 0.875, 0.2812, 0.875, 0.08029, 0.08029, 0.05045, 0.1167, 0.05045, 0.1167, 0.08029, 0.08029, 0.3125, 0.875, 0.3438, 0.875, 0.3438, 0.875, 0.3125, 0.875, 0.05045, 0.1167, 0.02827, 0.1582, 0.02827, 0.1582, 0.05045, 0.1167, 0.3438, 0.875, 0.375, 0.875, 0.375, 0.875, 0.3438, 0.875, 0.02827, 0.1582, 0.01461, 0.2032, 0.01461, 0.2032, 0.02827, 0.1582, 0.375, 0.875, 0.4062, 0.875, 0.4062, 0.875, 0.375, 0.875, 0.01461, 0.2032, 0.01, 0.25, 0.01, 0.25, 0.01461, 0.2032, 0.4062, 0.875, 0.4375, 0.875, 0.4375, 0.875, 0.4062, 0.875, 0.01, 0.25, 0.01461, 0.2968, 0.01461, 0.2968, 0.01, 0.25, 0.4375, 0.875, 0.4688, 0.875, 0.4688, 0.875, 0.4375, 0.875, 0.01461, 0.2968, 0.02827, 0.3418, 0.02827, 0.3418, 0.01461, 0.2968, 0.25, 0.49, 0.2968, 0.4854, 0.2968, 0.4854, 0.25, 0.49, 0.4688, 0.875, 0.5, 0.875, 0.5, 0.875, 0.4688, 0.875, 0.02827, 0.3418, 0.05045, 0.3833, 0.05045, 0.3833, 0.02827, 0.3418, 0.5, 0.875, 0.5312, 0.875, 0.5312, 0.875, 0.5, 0.875, 0.05045, 0.3833, 0.08029, 0.4197, 0.08029, 0.4197, 0.05045, 0.3833, 0.2968, 0.4854, 0.3418, 0.4717, 0.3418, 0.4717, 0.2968, 0.4854, 0.5312, 0.875, 0.5625, 0.875, 0.5625, 0.875, 0.5312, 0.875, 0.08029, 0.4197, 0.1167, 0.4496, 0.1167, 0.4496, 0.08029, 0.4197, 0.3418, 0.4717, 0.3833, 0.4496, 0.3833, 0.4496, 0.3418, 0.4717, 0.5625, 0.875, 0.5938, 0.875, 0.5938, 0.875, 0.5625, 0.875, 0.1167, 0.4496, 0.1582, 0.4717, 0.1582, 0.4717, 0.1167, 0.4496, 0.3833, 0.4496, 0.4197, 0.4197, 0.4197, 0.4197, 0.3833, 0.4496, 0.5938, 0.875, 0.625, 0.875, 0.625, 0.875, 0.5938, 0.875, 0.03125, 0.9375, 0.03125, 1.0, 0.0, 1.0, 0.0, 0.9375, 0.1582, 0.02827, 0.1167, 0.05045, 0.1167, 0.05045, 0.1582, 0.02827, 0.08029, 0.08029, 0.05045, 0.1167, 0.05045, 0.1167, 0.08029, 0.08029, 0.375, 0.9375, 0.375, 1.0, 0.3438, 1.0, 0.3438, 0.9375, 0.05045, 0.1167, 0.02827, 0.1582, 0.02827, 0.1582, 0.05045, 0.1167, 0.4062, 0.9375, 0.4062, 1.0, 0.375, 1.0, 0.375, 0.9375, 0.02827, 0.1582, 0.01461, 0.2032, 0.01461, 0.2032, 0.02827, 0.1582, 0.4688, 0.9375, 0.4688, 1.0, 0.4375, 1.0, 0.4375, 0.9375, 0.01461, 0.2032, 0.01, 0.25, 0.01, 0.25, 0.01461, 0.2032, 0.4062, 0.875, 0.4375, 0.875, 0.4375, 0.875, 0.4062, 0.875, 0.01, 0.25, 0.01461, 0.2968, 0.01461, 0.2968, 0.01, 0.25, 0.5, 0.9375, 0.5, 1.0, 0.4688, 1.0, 0.4688, 0.9375, 0.01461, 0.2968, 0.02827, 0.3418, 0.02827, 0.3418, 0.01461, 0.2968, 0.25, 0.49, 0.2968, 0.4854, 0.2968, 0.4854, 0.25, 0.49, 0.5312, 0.9375, 0.5312, 1.0, 0.5, 1.0, 0.5, 0.9375, 0.02827, 0.3418, 0.05045, 0.3833, 0.05045, 0.3833, 0.02827, 0.3418, 0.5625, 0.9375, 0.5625, 1.0, 0.5312, 1.0, 0.5312, 0.9375, 0.05045, 0.3833, 0.08029, 0.4197, 0.08029, 0.4197, 0.05045, 0.3833, 0.2968, 0.4854, 0.3418, 0.4717, 0.3418, 0.4717, 0.2968, 0.4854, 0.5938, 0.9375, 0.5938, 1.0, 0.5625, 1.0, 0.5625, 0.9375, 0.08029, 0.4197, 0.1167, 0.4496, 0.1167, 0.4496, 0.08029, 0.4197, 0.3418, 0.4717, 0.3833, 0.4496, 0.3833, 0.4496, 0.3418, 0.4717, 0.625, 0.9375, 0.625, 1.0, 0.5938, 1.0, 0.5938, 0.9375, 0.1167, 0.4496, 0.1582, 0.4717, 0.1582, 0.4717, 0.1167, 0.4496, 0.3833, 0.4496, 0.4197, 0.4197, 0.4197, 0.4197, 0.3833, 0.4496, 0.6562, 0.9375, 0.6562, 1.0, 0.625, 1.0, 0.625, 0.9375, 0.1582, 0.4717, 0.2032, 0.4854, 0.2032, 0.4854, 0.1582, 0.4717, 0.4197, 0.4197, 0.4496, 0.3833, 0.4496, 0.3833, 0.4197, 0.4197, 0.2032, 0.4854, 0.25, 0.49, 0.25, 0.49, 0.2032, 0.4854, 0.4496, 0.3833, 0.4717, 0.3418, 0.4717, 0.3418, 0.4496, 0.3833, 0.7188, 0.9375, 0.7188, 1.0, 0.6875, 1.0, 0.6875, 0.9375, 0.4717, 0.3418, 0.4854, 0.2968, 0.4854, 0.2968, 0.4717, 0.3418, 0.75, 0.9375, 0.75, 1.0, 0.7188, 1.0, 0.7188, 0.9375, 0.4375, 0.9375, 0.4375, 1.0, 0.4375, 1.0, 0.4375, 0.9375, 0.4062, 0.875, 0.4375, 0.875, 0.4375, 0.875, 0.4062, 0.875, 0.4375, 0.9375, 0.4375, 1.0, 0.4375, 1.0, 0.4375, 0.9375, 0.4062, 0.9375, 0.4062, 0.875, 0.4062, 0.875, 0.4062, 0.9375, 0.9375, 0.9375, 0.3418, 0.4717, 0.3255, 0.4322, 0.3242, 0.4291, 0.1582, 0.02827, 0.1167, 0.05045, 0.1167, 0.05045, 0.1582, 0.02827, 0.4062, 0.875, 0.4375, 0.875, 0.4375, 0.875, 0.4062, 0.875, 0.25, 0.4472, 0.2885, 0.4434, 0.2968, 0.4854, 0.25, 0.49, 0.2885, 0.4434, 0.3255, 0.4322, 0.3418, 0.4717, 0.2968, 0.4854, 0.3595, 0.4139, 0.3894, 0.3894, 0.4197, 0.4197, 0.3833, 0.4496, 0.3894, 0.3894, 0.4139, 0.3595, 0.4496, 0.3833, 0.4197, 0.4197, 0.4139, 0.3595, 0.4322, 0.3255, 0.4717, 0.3418, 0.4496, 0.3833, 0.4322, 0.3255, 0.4434, 0.2885, 0.4854, 0.2968, 0.4717, 0.3418, 0.4434, 0.2885, 0.4472, 0.25, 0.49, 0.25, 0.4854, 0.2968, 0.4472, 0.25, 0.4434, 0.2115, 0.4854, 0.2032, 0.49, 0.25, 0.4434, 0.2115, 0.4322, 0.1745, 0.4717, 0.1582, 0.4854, 0.2032, 0.4139, 0.1405, 0.3894, 0.1106, 0.4197, 0.08029, 0.4496, 0.1167, 0.3894, 0.1106, 0.3595, 0.08605, 0.3833, 0.05045, 0.4197, 0.08029, 0.3595, 0.08605, 0.3255, 0.06783, 0.3418, 0.02827, 0.3833, 0.05045, 0.3255, 0.06783, 0.2885, 0.05661, 0.2968, 0.01461, 0.3418, 0.02827, 0.2885, 0.05661, 0.25, 0.05282, 0.25, 0.01, 0.2968, 0.01461, 0.25, 0.05282, 0.2115, 0.05661, 0.2032, 0.01461, 0.25, 0.01, 0.2115, 0.05661, 0.1745, 0.06783, 0.1582, 0.02827, 0.2032, 0.01461, 0.08882, 0.3577, 0.1562, 0.9375, 0.1875, 0.9375, 0.0709, 0.3242, 0.1405, 0.08605, 0.1106, 0.1106, 0.08029, 0.08029, 0.1167, 0.05045, 0.1106, 0.1106, 0.08605, 0.1405, 0.05045, 0.1167, 0.08029, 0.08029, 0.08605, 0.1405, 0.06783, 0.1745, 0.02827, 0.1582, 0.05045, 0.1167, 0.06783, 0.1745, 0.05661, 0.2115, 0.01461, 0.2032, 0.02827, 0.1582, 0.05661, 0.2115, 0.05282, 0.25, 0.01, 0.25, 0.01461, 0.2032, 0.05282, 0.25, 0.05661, 0.2885, 0.01461, 0.2968, 0.01, 0.25, 0.05661, 0.2885, 0.06783, 0.3255, 0.02827, 0.3418, 0.01461, 0.2968, 0.08605, 0.3595, 0.1106, 0.3894, 0.08029, 0.4197, 0.05045, 0.3833, 0.1106, 0.3894, 0.1405, 0.4139, 0.1167, 0.4496, 0.08029, 0.4197, 0.1405, 0.4139, 0.1745, 0.4322, 0.1582, 0.4717, 0.1167, 0.4496, 0.1745, 0.4322, 0.2115, 0.4434, 0.2032, 0.4854, 0.1582, 0.4717, 0.2115, 0.4434, 0.25, 0.4472, 0.25, 0.49, 0.2032, 0.4854, 0.25, 0.4439, 0.2878, 0.4401, 0.2885, 0.4434, 0.25, 0.4472, 0.2878, 0.4401, 0.3242, 0.4291, 0.3255, 0.4322, 0.2885, 0.4434, 0.05045, 0.3833, 0.1562, 0.9375, 0.08882, 0.3577, 0.08605, 0.3595, 0.3577, 0.4112, 0.3871, 0.3871, 0.3894, 0.3894, 0.3595, 0.4139, 0.3871, 0.3871, 0.4112, 0.3577, 0.4139, 0.3595, 0.3894, 0.3894, 0.4112, 0.3577, 0.4291, 0.3242, 0.4322, 0.3255, 0.4139, 0.3595, 0.4291, 0.3242, 0.4401, 0.2878, 0.4434, 0.2885, 0.4322, 0.3255, 0.4401, 0.2878, 0.4439, 0.25, 0.4472, 0.25, 0.4434, 0.2885, 0.4439, 0.25, 0.4401, 0.2122, 0.4434, 0.2115, 0.4472, 0.25, 0.4401, 0.2122, 0.4291, 0.1758, 0.4322, 0.1745, 0.4434, 0.2115, 0.4112, 0.1423, 0.3871, 0.1129, 0.3894, 0.1106, 0.4139, 0.1405, 0.3871, 0.1129, 0.3577, 0.08882, 0.3595, 0.08605, 0.3894, 0.1106, 0.3577, 0.08882, 0.3242, 0.0709, 0.3255, 0.06783, 0.3595, 0.08605, 0.3242, 0.0709, 0.2878, 0.05987, 0.2885, 0.05661, 0.3255, 0.06783, 0.2878, 0.05987, 0.25, 0.05615, 0.25, 0.05282, 0.2885, 0.05661, 0.25, 0.05615, 0.2122, 0.05987, 0.2115, 0.05661, 0.25, 0.05282, 0.2122, 0.05987, 0.1758, 0.0709, 0.1745, 0.06783, 0.2115, 0.05661, 0.9062, 0.9375, 0.3577, 0.4112, 0.3595, 0.4139, 0.3833, 0.4496, 0.1423, 0.08882, 0.1129, 0.1129, 0.1106, 0.1106, 0.1405, 0.08605, 0.1129, 0.1129, 0.08882, 0.1423, 0.08605, 0.1405, 0.1106, 0.1106, 0.08882, 0.1423, 0.0709, 0.1758, 0.06783, 0.1745, 0.08605, 0.1405, 0.0709, 0.1758, 0.05987, 0.2122, 0.05661, 0.2115, 0.06783, 0.1745, 0.05987, 0.2122, 0.05615, 0.25, 0.05282, 0.25, 0.05661, 0.2115, 0.05615, 0.25, 0.05987, 0.2878, 0.05661, 0.2885, 0.05282, 0.25, 0.05987, 0.2878, 0.0709, 0.3242, 0.06783, 0.3255, 0.05661, 0.2885, 0.08882, 0.3577, 0.1129, 0.3871, 0.1106, 0.3894, 0.08605, 0.3595, 0.1129, 0.3871, 0.1423, 0.4112, 0.1405, 0.4139, 0.1106, 0.3894, 0.1423, 0.4112, 0.1758, 0.4291, 0.1745, 0.4322, 0.1405, 0.4139, 0.1758, 0.4291, 0.2122, 0.4401, 0.2115, 0.4434, 0.1745, 0.4322, 0.2122, 0.4401, 0.25, 0.4439, 0.25, 0.4472, 0.2115, 0.4434, 0.25, 0.2796, 0.2558, 0.279, 0.2872, 0.4369, 0.25, 0.4405, 0.2558, 0.279, 0.2613, 0.2773, 0.3229, 0.426, 0.2872, 0.4369, 0.2613, 0.2773, 0.2664, 0.2746, 0.3558, 0.4084, 0.3229, 0.426, 0.2664, 0.2746, 0.2709, 0.2709, 0.3847, 0.3847, 0.3558, 0.4084, 0.2709, 0.2709, 0.2746, 0.2664, 0.4084, 0.3558, 0.3847, 0.3847, 0.2746, 0.2664, 0.2773, 0.2613, 0.426, 0.3229, 0.4084, 0.3558, 0.2773, 0.2613, 0.279, 0.2558, 0.4369, 0.2872, 0.426, 0.3229, 0.279, 0.2558, 0.2796, 0.25, 0.4405, 0.25, 0.4369, 0.2872, 0.2796, 0.25, 0.279, 0.2442, 0.4369, 0.2128, 0.4405, 0.25, 0.279, 0.2442, 0.2773, 0.2387, 0.426, 0.1771, 0.4369, 0.2128, 0.2773, 0.2387, 0.2746, 0.2336, 0.4084, 0.1442, 0.426, 0.1771, 0.2746, 0.2336, 0.2709, 0.2291, 0.3847, 0.1153, 0.4084, 0.1442, 0.2709, 0.2291, 0.2664, 0.2254, 0.3558, 0.09159, 0.3847, 0.1153, 0.2664, 0.2254, 0.2613, 0.2227, 0.3229, 0.07398, 0.3558, 0.09159, 0.2613, 0.2227, 0.2558, 0.221, 0.2872, 0.06314, 0.3229, 0.07398, 0.2558, 0.221, 0.25, 0.2204, 0.25, 0.05948, 0.2872, 0.06314, 0.25, 0.2204, 0.2442, 0.221, 0.2128, 0.06314, 0.25, 0.05948, 0.2442, 0.221, 0.2387, 0.2227, 0.1771, 0.07398, 0.2128, 0.06314, 0.2387, 0.2227, 0.2336, 0.2254, 0.1442, 0.09159, 0.1771, 0.07398, 0.2336, 0.2254, 0.2291, 0.2291, 0.1153, 0.1153, 0.1442, 0.09159, 0.2291, 0.2291, 0.2254, 0.2336, 0.09159, 0.1442, 0.1153, 0.1153, 0.2254, 0.2336, 0.2227, 0.2387, 0.07398, 0.1771, 0.09159, 0.1442, 0.2227, 0.2387, 0.221, 0.2442, 0.06314, 0.2128, 0.07398, 0.1771, 0.221, 0.2442, 0.2204, 0.25, 0.05948, 0.25, 0.06314, 0.2128, 0.2204, 0.25, 0.221, 0.2558, 0.06314, 0.2872, 0.05948, 0.25, 0.221, 0.2558, 0.2227, 0.2613, 0.07398, 0.3229, 0.06314, 0.2872, 0.2227, 0.2613, 0.2254, 0.2664, 0.09159, 0.3558, 0.07398, 0.3229, 0.2254, 0.2664, 0.2291, 0.2709, 0.1153, 0.3847, 0.09159, 0.3558, 0.2291, 0.2709, 0.2336, 0.2746, 0.1442, 0.4084, 0.1153, 0.3847, 0.2336, 0.2746, 0.2387, 0.2773, 0.1771, 0.426, 0.1442, 0.4084, 0.2387, 0.2773, 0.2442, 0.279, 0.2128, 0.4369, 0.1771, 0.426, 0.2442, 0.279, 0.25, 0.2796, 0.25, 0.4405, 0.2128, 0.4369, 0.25, 0.2768, 0.2552, 0.2763, 0.2558, 0.279, 0.25, 0.2796, 0.2552, 0.2763, 0.2603, 0.2748, 0.2613, 0.2773, 0.2558, 0.279, 0.2603, 0.2748, 0.2649, 0.2723, 0.2664, 0.2746, 0.2613, 0.2773, 0.2649, 0.2723, 0.269, 0.269, 0.2709, 0.2709, 0.2664, 0.2746, 0.269, 0.269, 0.2723, 0.2649, 0.2746, 0.2664, 0.2709, 0.2709, 0.2723, 0.2649, 0.2748, 0.2603, 0.2773, 0.2613, 0.2746, 0.2664, 0.2748, 0.2603, 0.2763, 0.2552, 0.279, 0.2558, 0.2773, 0.2613, 0.2763, 0.2552, 0.2768, 0.25, 0.2796, 0.25, 0.279, 0.2558, 0.2768, 0.25, 0.2763, 0.2448, 0.279, 0.2442, 0.2796, 0.25, 0.2763, 0.2448, 0.2748, 0.2397, 0.2773, 0.2387, 0.279, 0.2442, 0.2748, 0.2397, 0.2723, 0.2351, 0.2746, 0.2336, 0.2773, 0.2387, 0.2723, 0.2351, 0.269, 0.231, 0.2709, 0.2291, 0.2746, 0.2336, 0.269, 0.231, 0.2649, 0.2277, 0.2664, 0.2254, 0.2709, 0.2291, 0.2649, 0.2277, 0.2603, 0.2252, 0.2613, 0.2227, 0.2664, 0.2254, 0.2603, 0.2252, 0.2552, 0.2237, 0.2558, 0.221, 0.2613, 0.2227, 0.2552, 0.2237, 0.25, 0.2232, 0.25, 0.2204, 0.2558, 0.221, 0.25, 0.2232, 0.2448, 0.2237, 0.2442, 0.221, 0.25, 0.2204, 0.2448, 0.2237, 0.2397, 0.2252, 0.2387, 0.2227, 0.2442, 0.221, 0.2397, 0.2252, 0.2351, 0.2277, 0.2336, 0.2254, 0.2387, 0.2227, 0.2351, 0.2277, 0.231, 0.231, 0.2291, 0.2291, 0.2336, 0.2254, 0.231, 0.231, 0.2277, 0.2351, 0.2254, 0.2336, 0.2291, 0.2291, 0.2277, 0.2351, 0.2252, 0.2397, 0.2227, 0.2387, 0.2254, 0.2336, 0.2252, 0.2397, 0.2237, 0.2448, 0.221, 0.2442, 0.2227, 0.2387, 0.2237, 0.2448, 0.2232, 0.25, 0.2204, 0.25, 0.221, 0.2442, 0.2232, 0.25, 0.2237, 0.2552, 0.221, 0.2558, 0.2204, 0.25, 0.2237, 0.2552, 0.2252, 0.2603, 0.2227, 0.2613, 0.221, 0.2558, 0.2252, 0.2603, 0.2277, 0.2649, 0.2254, 0.2664, 0.2227, 0.2613, 0.2277, 0.2649, 0.231, 0.269, 0.2291, 0.2709, 0.2254, 0.2664, 0.231, 0.269, 0.2351, 0.2723, 0.2336, 0.2746, 0.2291, 0.2709, 0.2351, 0.2723, 0.2397, 0.2748, 0.2387, 0.2773, 0.2336, 0.2746, 0.2397, 0.2748, 0.2448, 0.2763, 0.2442, 0.279, 0.2387, 0.2773, 0.2448, 0.2763, 0.25, 0.2768, 0.25, 0.2796, 0.2442, 0.279, 0.4062, 0.9375, 0.4062, 0.875, 0.4062, 0.875, 0.4062, 0.9375, 0.2128, 0.4369, 0.25, 0.4405, 0.25, 0.4439, 0.2122, 0.4401, 0.1771, 0.426, 0.2128, 0.4369, 0.2122, 0.4401, 0.1758, 0.4291, 0.1442, 0.4084, 0.1771, 0.426, 0.1758, 0.4291, 0.1423, 0.4112, 0.1153, 0.3847, 0.1442, 0.4084, 0.1423, 0.4112, 0.1129, 0.3871, 0.09159, 0.3558, 0.1153, 0.3847, 0.1129, 0.3871, 0.08882, 0.3577, 0.07398, 0.3229, 0.09159, 0.3558, 0.08882, 0.3577, 0.0709, 0.3242, 0.06314, 0.2872, 0.07398, 0.3229, 0.0709, 0.3242, 0.05987, 0.2878, 0.05948, 0.25, 0.06314, 0.2872, 0.05987, 0.2878, 0.05615, 0.25, 0.06314, 0.2128, 0.05948, 0.25, 0.05615, 0.25, 0.05987, 0.2122, 0.07398, 0.1771, 0.06314, 0.2128, 0.05987, 0.2122, 0.0709, 0.1758, 0.09159, 0.1442, 0.07398, 0.1771, 0.0709, 0.1758, 0.08882, 0.1423, 0.1153, 0.1153, 0.09159, 0.1442, 0.08882, 0.1423, 0.1129, 0.1129, 0.1442, 0.09159, 0.1153, 0.1153, 0.1129, 0.1129, 0.1423, 0.08882, 0.1771, 0.07398, 0.1442, 0.09159, 0.1423, 0.08882, 0.1758, 0.0709, 0.2128, 0.06314, 0.1771, 0.07398, 0.1758, 0.0709, 0.2122, 0.05987, 0.25, 0.05948, 0.2128, 0.06314, 0.2122, 0.05987, 0.25, 0.05615, 0.2872, 0.06314, 0.25, 0.05948, 0.25, 0.05615, 0.2878, 0.05987, 0.3229, 0.07398, 0.2872, 0.06314, 0.2878, 0.05987, 0.3242, 0.0709, 0.3558, 0.09159, 0.3229, 0.07398, 0.3242, 0.0709, 0.3577, 0.08882, 0.3847, 0.1153, 0.3558, 0.09159, 0.3577, 0.08882, 0.3871, 0.1129, 0.4084, 0.1442, 0.3847, 0.1153, 0.3871, 0.1129, 0.4112, 0.1423, 0.426, 0.1771, 0.4084, 0.1442, 0.4112, 0.1423, 0.4291, 0.1758, 0.4369, 0.2128, 0.426, 0.1771, 0.4291, 0.1758, 0.4401, 0.2122, 0.4405, 0.25, 0.4369, 0.2128, 0.4401, 0.2122, 0.4439, 0.25, 0.4369, 0.2872, 0.4405, 0.25, 0.4439, 0.25, 0.4401, 0.2878, 0.426, 0.3229, 0.4369, 0.2872, 0.4401, 0.2878, 0.4291, 0.3242, 0.4084, 0.3558, 0.426, 0.3229, 0.4291, 0.3242, 0.4112, 0.3577, 0.3847, 0.3847, 0.4084, 0.3558, 0.4112, 0.3577, 0.3871, 0.3871, 0.3558, 0.4084, 0.3847, 0.3847, 0.3871, 0.3871, 0.3577, 0.4112, 0.3229, 0.426, 0.3558, 0.4084, 0.3577, 0.4112, 0.3242, 0.4291, 0.2872, 0.4369, 0.3229, 0.426, 0.3242, 0.4291, 0.2878, 0.4401, 0.25, 0.4405, 0.2872, 0.4369, 0.2878, 0.4401, 0.25, 0.4439, 0.75, 0.875, 0.75, 0.9375, 0.7188, 0.9375, 0.7188, 0.875, 0.7188, 0.875, 0.7188, 0.9375, 0.6875, 0.9375, 0.6875, 0.875, 0.6875, 0.875, 0.6875, 0.9375, 0.6562, 0.9375, 0.6562, 0.875, 0.6562, 0.875, 0.6562, 0.9375, 0.625, 0.9375, 0.625, 0.875, 0.625, 0.875, 0.625, 0.9375, 0.5938, 0.9375, 0.5938, 0.875, 0.5938, 0.875, 0.5938, 0.9375, 0.5625, 0.9375, 0.5625, 0.875, 0.5625, 0.875, 0.5625, 0.9375, 0.5312, 0.9375, 0.5312, 0.875, 0.5312, 0.875, 0.5312, 0.9375, 0.5, 0.9375, 0.5, 0.875, 0.5, 0.875, 0.5, 0.9375, 0.4688, 0.9375, 0.4688, 0.875, 0.03125, 0.875, 0.03125, 0.9375, 0.0, 0.9375, 0.0, 0.875, 0.7812, 0.875, 0.7812, 0.9375, 0.75, 0.9375, 0.75, 0.875, 0.8125, 0.875, 0.8125, 0.9375, 0.7812, 0.9375, 0.7812, 0.875, 0.8438, 0.875, 0.8438, 0.9375, 0.8125, 0.9375, 0.8125, 0.875, 0.875, 0.875, 0.875, 0.9375, 0.8438, 0.9375, 0.8438, 0.875, 0.0625, 0.875, 0.0625, 0.9375, 0.03125, 0.9375, 0.03125, 0.875, 0.9062, 0.875, 0.9062, 0.9375, 0.875, 0.9375, 0.875, 0.875, 0.09375, 0.875, 0.09375, 0.9375, 0.0625, 0.9375, 0.0625, 0.875, 0.9375, 0.875, 0.9375, 0.9375, 0.9062, 0.9375, 0.9062, 0.875, 0.125, 0.875, 0.125, 0.9375, 0.09375, 0.9375, 0.09375, 0.875, 0.9688, 0.875, 0.9688, 0.9375, 0.9375, 0.9375, 0.9375, 0.875, 0.1562, 0.875, 0.1562, 0.9375, 0.125, 0.9375, 0.125, 0.875, 1.0, 0.875, 1.0, 0.9375, 0.9688, 0.9375, 0.9688, 0.875, 0.1875, 0.875, 0.1875, 0.9375, 0.1562, 0.9375, 0.1562, 0.875, 0.2188, 0.875, 0.2188, 0.9375, 0.1875, 0.9375, 0.1875, 0.875, 0.25, 0.875, 0.25, 0.9375, 0.2188, 0.9375, 0.2188, 0.875, 0.4112, 0.1423, 0.6562, 0.9375, 0.6875, 0.9375, 0.4291, 0.1758, 0.4496, 0.1167, 0.6562, 0.9375, 0.4112, 0.1423, 0.4139, 0.1405, 0.4717, 0.1582, 0.4322, 0.1745, 0.4291, 0.1758, 0.6875, 0.9375, 0.4062, 1.0, 0.4062, 0.9375, 0.4062, 0.9375, 0.4062, 1.0, 0.4375, 0.875, 0.4375, 0.9375, 0.4062, 0.9375, 0.4062, 0.875, 0.4062, 1.0, 0.4062, 0.9375, 0.4062, 0.9375, 0.4062, 1.0, 0.4375, 0.875, 0.4375, 0.9375, 0.4375, 0.9375, 0.4375, 0.875, 0.4375, 0.875, 0.4375, 0.9375, 0.4375, 0.9375, 0.4375, 0.875, 0.4688, 0.875, 0.4688, 0.9375, 0.4375, 0.9375, 0.4375, 0.875, 0.4375, 0.875, 0.375, 0.875, 0.375, 0.9375, 0.3438, 0.9375, 0.3438, 0.875, 0.3438, 0.875, 0.3438, 0.9375, 0.3125, 0.9375, 0.3125, 0.875, 0.3125, 0.875, 0.3125, 0.9375, 0.2812, 0.9375, 0.2812, 0.875, 0.4062, 0.875, 0.4062, 0.9375, 0.375, 0.9375, 0.375, 0.875, 0.4062, 0.875, 0.2812, 0.875, 0.2812, 0.9375, 0.25, 0.9375, 0.25, 0.875, 0.25, 0.875, 0.2812, 0.875, 0.02827, 0.3418, 0.06783, 0.3255, 0.0709, 0.3242, 0.1875, 0.9375, 0.1423, 0.08882, 0.4062, 0.9375, 0.4375, 0.9375, 0.1758, 0.0709, 0.1167, 0.05045, 0.4062, 0.9375, 0.1423, 0.08882, 0.1405, 0.08605, 0.1582, 0.02827, 0.1745, 0.06783, 0.1758, 0.0709, 0.4375, 0.9375])
me_cylinder.update()

# ---- objects
ob_cylinder = bpy.data.objects.new('Cylinder', me_cylinder)

# ---- transforms, parenting, visibility, modifiers, constraints
ob_cylinder.location = (0.0, 0.0, 0.0)
ob_cylinder.scale = (1.0, 1.0, 1.0)

# ---- collection membership
col_collection.objects.link(ob_cylinder)

# ---- scene / render settings (as saved in the file)
scene.frame_start = 1; scene.frame_end = 250; scene.frame_set(1)
scene.render.engine = 'BLENDER_EEVEE_NEXT'
scene.cycles.sampling_pattern = 'TABULATED_SOBOL'
scene.eevee.ray_tracing_options.trace_max_roughness = 0.0
bpy.context.view_layer.update()

# ---- added for rendering (the .blend has no active camera and no usable light): camera, sun
cam_auto = bpy.data.cameras.new('AutoCamera')
cam_auto.lens = 50.0
cam_auto.sensor_width = 36.0
cam_auto.clip_end = 1000.0
ob_auto_camera = bpy.data.objects.new('AutoCamera', cam_auto)
scene.collection.objects.link(ob_auto_camera)
ob_auto_camera.location = (3.8727, -4.64724, 4.09816)
ob_auto_camera.rotation_euler = (1.09748, -7.21219e-08, 0.694738)
scene.camera = ob_auto_camera
light_auto_sun = bpy.data.lights.new('AutoSun', 'SUN')
light_auto_sun.energy = 3.0
light_auto_sun.angle = 0.0523599
ob_auto_sun = bpy.data.objects.new('AutoSun', light_auto_sun)
scene.collection.objects.link(ob_auto_sun)
ob_auto_sun.rotation_euler = (0.872665, 0.174533, 0.523599)
bpy.context.view_layer.update()

